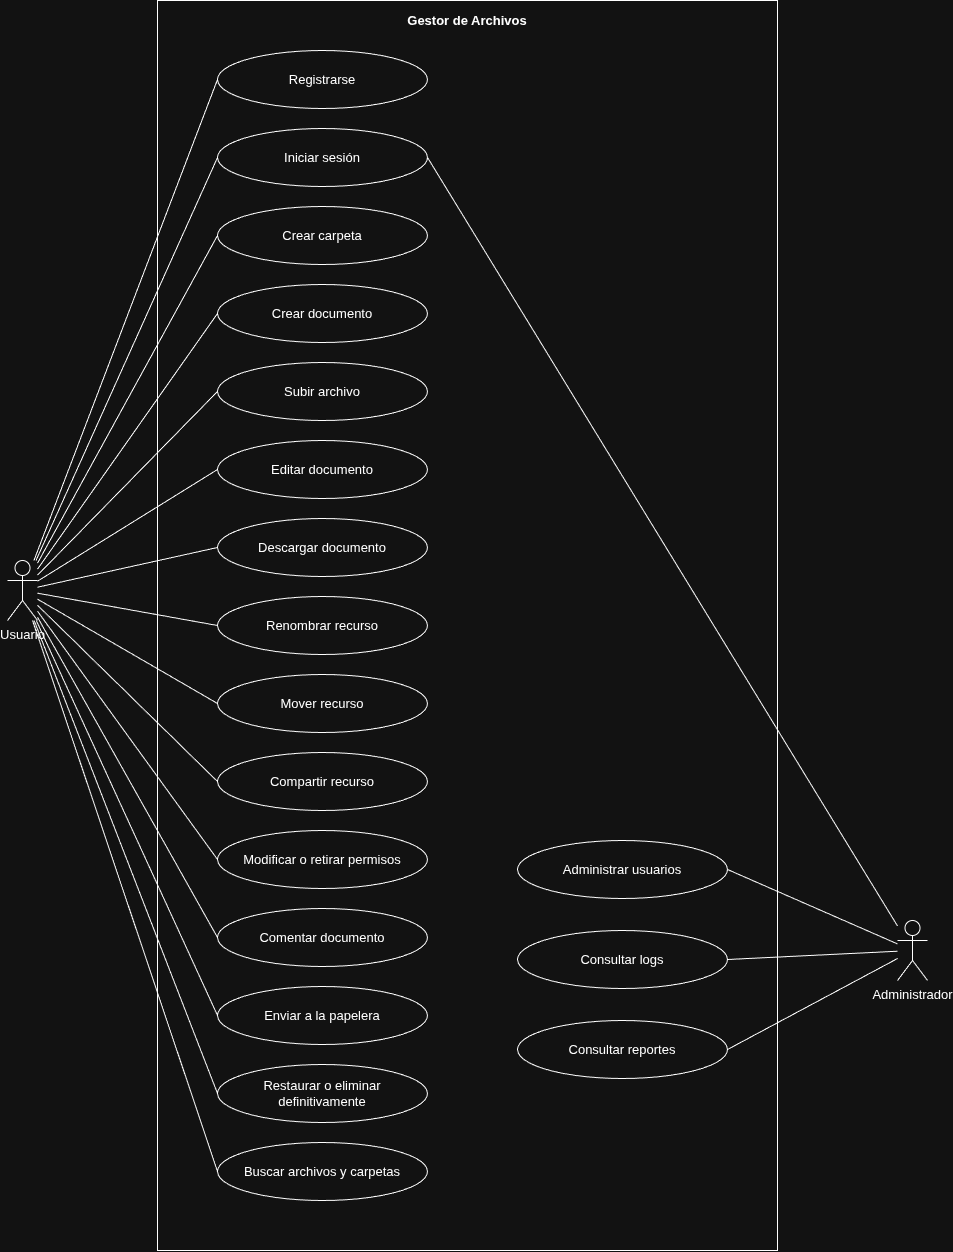

The diagram above was exported from draw.io. Its source (the exported page's mxGraphModel, read from the mxfile embedded in the PNG):
<mxGraphModel dx="2619" dy="1469" grid="1" gridSize="10" guides="1" tooltips="1" connect="1" arrows="1" fold="1" page="1" pageScale="1" pageWidth="827" pageHeight="1169" math="0" shadow="0">
  <root>
    <mxCell id="0" />
    <mxCell id="1" parent="0" />
    <mxCell id="lCod9zWVnk6_SZ6XDUKb-1" parent="1" style="fontFamily=Helvetica;fontSize=13;rounded=0;whiteSpace=wrap;html=1;fillColor=none;verticalAlign=top;fontStyle=1;spacingTop=6;" value="Gestor de Archivos" vertex="1">
      <mxGeometry height="1250" width="620" x="170" y="20" as="geometry" />
    </mxCell>
    <mxCell id="lCod9zWVnk6_SZ6XDUKb-2" parent="1" style="fontFamily=Helvetica;fontSize=13;shape=umlActor;verticalLabelPosition=bottom;verticalAlign=top;html=1;outlineConnect=0;" value="Usuario" vertex="1">
      <mxGeometry height="60" width="30" x="20" y="580" as="geometry" />
    </mxCell>
    <mxCell id="lCod9zWVnk6_SZ6XDUKb-3" parent="1" style="fontFamily=Helvetica;fontSize=13;shape=umlActor;verticalLabelPosition=bottom;verticalAlign=top;html=1;outlineConnect=0;" value="Administrador" vertex="1">
      <mxGeometry height="60" width="30" x="910" y="940" as="geometry" />
    </mxCell>
    <mxCell id="lCod9zWVnk6_SZ6XDUKb-4" parent="1" style="fontFamily=Helvetica;fontSize=13;ellipse;whiteSpace=wrap;html=1;" value="Registrarse" vertex="1">
      <mxGeometry height="58" width="210" x="230" y="70" as="geometry" />
    </mxCell>
    <mxCell id="lCod9zWVnk6_SZ6XDUKb-5" edge="1" parent="1" source="lCod9zWVnk6_SZ6XDUKb-2" style="fontFamily=Helvetica;fontSize=13;endArrow=none;html=1;rounded=0;entryX=0;entryY=0.5;entryDx=0;entryDy=0;" target="lCod9zWVnk6_SZ6XDUKb-4" value="">
      <mxGeometry relative="1" as="geometry" />
    </mxCell>
    <mxCell id="lCod9zWVnk6_SZ6XDUKb-6" parent="1" style="fontFamily=Helvetica;fontSize=13;ellipse;whiteSpace=wrap;html=1;" value="Iniciar sesión" vertex="1">
      <mxGeometry height="58" width="210" x="230" y="148" as="geometry" />
    </mxCell>
    <mxCell id="lCod9zWVnk6_SZ6XDUKb-7" edge="1" parent="1" source="lCod9zWVnk6_SZ6XDUKb-2" style="fontFamily=Helvetica;fontSize=13;endArrow=none;html=1;rounded=0;entryX=0;entryY=0.5;entryDx=0;entryDy=0;" target="lCod9zWVnk6_SZ6XDUKb-6" value="">
      <mxGeometry relative="1" as="geometry" />
    </mxCell>
    <mxCell id="lCod9zWVnk6_SZ6XDUKb-8" parent="1" style="fontFamily=Helvetica;fontSize=13;ellipse;whiteSpace=wrap;html=1;" value="Crear carpeta" vertex="1">
      <mxGeometry height="58" width="210" x="230" y="226" as="geometry" />
    </mxCell>
    <mxCell id="lCod9zWVnk6_SZ6XDUKb-9" edge="1" parent="1" source="lCod9zWVnk6_SZ6XDUKb-2" style="fontFamily=Helvetica;fontSize=13;endArrow=none;html=1;rounded=0;entryX=0;entryY=0.5;entryDx=0;entryDy=0;" target="lCod9zWVnk6_SZ6XDUKb-8" value="">
      <mxGeometry relative="1" as="geometry" />
    </mxCell>
    <mxCell id="lCod9zWVnk6_SZ6XDUKb-10" parent="1" style="fontFamily=Helvetica;fontSize=13;ellipse;whiteSpace=wrap;html=1;" value="Crear documento" vertex="1">
      <mxGeometry height="58" width="210" x="230" y="304" as="geometry" />
    </mxCell>
    <mxCell id="lCod9zWVnk6_SZ6XDUKb-11" edge="1" parent="1" source="lCod9zWVnk6_SZ6XDUKb-2" style="fontFamily=Helvetica;fontSize=13;endArrow=none;html=1;rounded=0;entryX=0;entryY=0.5;entryDx=0;entryDy=0;" target="lCod9zWVnk6_SZ6XDUKb-10" value="">
      <mxGeometry relative="1" as="geometry" />
    </mxCell>
    <mxCell id="lCod9zWVnk6_SZ6XDUKb-12" parent="1" style="fontFamily=Helvetica;fontSize=13;ellipse;whiteSpace=wrap;html=1;" value="Subir archivo" vertex="1">
      <mxGeometry height="58" width="210" x="230" y="382" as="geometry" />
    </mxCell>
    <mxCell id="lCod9zWVnk6_SZ6XDUKb-13" edge="1" parent="1" source="lCod9zWVnk6_SZ6XDUKb-2" style="fontFamily=Helvetica;fontSize=13;endArrow=none;html=1;rounded=0;entryX=0;entryY=0.5;entryDx=0;entryDy=0;" target="lCod9zWVnk6_SZ6XDUKb-12" value="">
      <mxGeometry relative="1" as="geometry" />
    </mxCell>
    <mxCell id="lCod9zWVnk6_SZ6XDUKb-14" parent="1" style="fontFamily=Helvetica;fontSize=13;ellipse;whiteSpace=wrap;html=1;" value="Editar documento" vertex="1">
      <mxGeometry height="58" width="210" x="230" y="460" as="geometry" />
    </mxCell>
    <mxCell id="lCod9zWVnk6_SZ6XDUKb-15" edge="1" parent="1" source="lCod9zWVnk6_SZ6XDUKb-2" style="fontFamily=Helvetica;fontSize=13;endArrow=none;html=1;rounded=0;entryX=0;entryY=0.5;entryDx=0;entryDy=0;" target="lCod9zWVnk6_SZ6XDUKb-14" value="">
      <mxGeometry relative="1" as="geometry" />
    </mxCell>
    <mxCell id="lCod9zWVnk6_SZ6XDUKb-16" parent="1" style="fontFamily=Helvetica;fontSize=13;ellipse;whiteSpace=wrap;html=1;" value="Descargar documento" vertex="1">
      <mxGeometry height="58" width="210" x="230" y="538" as="geometry" />
    </mxCell>
    <mxCell id="lCod9zWVnk6_SZ6XDUKb-17" edge="1" parent="1" source="lCod9zWVnk6_SZ6XDUKb-2" style="fontFamily=Helvetica;fontSize=13;endArrow=none;html=1;rounded=0;entryX=0;entryY=0.5;entryDx=0;entryDy=0;" target="lCod9zWVnk6_SZ6XDUKb-16" value="">
      <mxGeometry relative="1" as="geometry" />
    </mxCell>
    <mxCell id="lCod9zWVnk6_SZ6XDUKb-18" parent="1" style="fontFamily=Helvetica;fontSize=13;ellipse;whiteSpace=wrap;html=1;" value="Renombrar recurso" vertex="1">
      <mxGeometry height="58" width="210" x="230" y="616" as="geometry" />
    </mxCell>
    <mxCell id="lCod9zWVnk6_SZ6XDUKb-19" edge="1" parent="1" source="lCod9zWVnk6_SZ6XDUKb-2" style="fontFamily=Helvetica;fontSize=13;endArrow=none;html=1;rounded=0;entryX=0;entryY=0.5;entryDx=0;entryDy=0;" target="lCod9zWVnk6_SZ6XDUKb-18" value="">
      <mxGeometry relative="1" as="geometry" />
    </mxCell>
    <mxCell id="lCod9zWVnk6_SZ6XDUKb-20" parent="1" style="fontFamily=Helvetica;fontSize=13;ellipse;whiteSpace=wrap;html=1;" value="Mover recurso" vertex="1">
      <mxGeometry height="58" width="210" x="230" y="694" as="geometry" />
    </mxCell>
    <mxCell id="lCod9zWVnk6_SZ6XDUKb-21" edge="1" parent="1" source="lCod9zWVnk6_SZ6XDUKb-2" style="fontFamily=Helvetica;fontSize=13;endArrow=none;html=1;rounded=0;entryX=0;entryY=0.5;entryDx=0;entryDy=0;" target="lCod9zWVnk6_SZ6XDUKb-20" value="">
      <mxGeometry relative="1" as="geometry" />
    </mxCell>
    <mxCell id="lCod9zWVnk6_SZ6XDUKb-22" parent="1" style="fontFamily=Helvetica;fontSize=13;ellipse;whiteSpace=wrap;html=1;" value="Compartir recurso" vertex="1">
      <mxGeometry height="58" width="210" x="230" y="772" as="geometry" />
    </mxCell>
    <mxCell id="lCod9zWVnk6_SZ6XDUKb-23" edge="1" parent="1" source="lCod9zWVnk6_SZ6XDUKb-2" style="fontFamily=Helvetica;fontSize=13;endArrow=none;html=1;rounded=0;entryX=0;entryY=0.5;entryDx=0;entryDy=0;" target="lCod9zWVnk6_SZ6XDUKb-22" value="">
      <mxGeometry relative="1" as="geometry" />
    </mxCell>
    <mxCell id="lCod9zWVnk6_SZ6XDUKb-24" parent="1" style="fontFamily=Helvetica;fontSize=13;ellipse;whiteSpace=wrap;html=1;" value="Modificar o retirar permisos" vertex="1">
      <mxGeometry height="58" width="210" x="230" y="850" as="geometry" />
    </mxCell>
    <mxCell id="lCod9zWVnk6_SZ6XDUKb-25" edge="1" parent="1" source="lCod9zWVnk6_SZ6XDUKb-2" style="fontFamily=Helvetica;fontSize=13;endArrow=none;html=1;rounded=0;entryX=0;entryY=0.5;entryDx=0;entryDy=0;" target="lCod9zWVnk6_SZ6XDUKb-24" value="">
      <mxGeometry relative="1" as="geometry" />
    </mxCell>
    <mxCell id="lCod9zWVnk6_SZ6XDUKb-26" parent="1" style="fontFamily=Helvetica;fontSize=13;ellipse;whiteSpace=wrap;html=1;" value="Comentar documento" vertex="1">
      <mxGeometry height="58" width="210" x="230" y="928" as="geometry" />
    </mxCell>
    <mxCell id="lCod9zWVnk6_SZ6XDUKb-27" edge="1" parent="1" source="lCod9zWVnk6_SZ6XDUKb-2" style="fontFamily=Helvetica;fontSize=13;endArrow=none;html=1;rounded=0;entryX=0;entryY=0.5;entryDx=0;entryDy=0;" target="lCod9zWVnk6_SZ6XDUKb-26" value="">
      <mxGeometry relative="1" as="geometry" />
    </mxCell>
    <mxCell id="lCod9zWVnk6_SZ6XDUKb-28" parent="1" style="fontFamily=Helvetica;fontSize=13;ellipse;whiteSpace=wrap;html=1;" value="Enviar a la papelera" vertex="1">
      <mxGeometry height="58" width="210" x="230" y="1006" as="geometry" />
    </mxCell>
    <mxCell id="lCod9zWVnk6_SZ6XDUKb-29" edge="1" parent="1" source="lCod9zWVnk6_SZ6XDUKb-2" style="fontFamily=Helvetica;fontSize=13;endArrow=none;html=1;rounded=0;entryX=0;entryY=0.5;entryDx=0;entryDy=0;" target="lCod9zWVnk6_SZ6XDUKb-28" value="">
      <mxGeometry relative="1" as="geometry" />
    </mxCell>
    <mxCell id="lCod9zWVnk6_SZ6XDUKb-30" parent="1" style="fontFamily=Helvetica;fontSize=13;ellipse;whiteSpace=wrap;html=1;" value="Restaurar o eliminar definitivamente" vertex="1">
      <mxGeometry height="58" width="210" x="230" y="1084" as="geometry" />
    </mxCell>
    <mxCell id="lCod9zWVnk6_SZ6XDUKb-31" edge="1" parent="1" source="lCod9zWVnk6_SZ6XDUKb-2" style="fontFamily=Helvetica;fontSize=13;endArrow=none;html=1;rounded=0;entryX=0;entryY=0.5;entryDx=0;entryDy=0;" target="lCod9zWVnk6_SZ6XDUKb-30" value="">
      <mxGeometry relative="1" as="geometry" />
    </mxCell>
    <mxCell id="lCod9zWVnk6_SZ6XDUKb-32" parent="1" style="fontFamily=Helvetica;fontSize=13;ellipse;whiteSpace=wrap;html=1;" value="Buscar archivos y carpetas" vertex="1">
      <mxGeometry height="58" width="210" x="230" y="1162" as="geometry" />
    </mxCell>
    <mxCell id="lCod9zWVnk6_SZ6XDUKb-33" edge="1" parent="1" source="lCod9zWVnk6_SZ6XDUKb-2" style="fontFamily=Helvetica;fontSize=13;endArrow=none;html=1;rounded=0;entryX=0;entryY=0.5;entryDx=0;entryDy=0;" target="lCod9zWVnk6_SZ6XDUKb-32" value="">
      <mxGeometry relative="1" as="geometry" />
    </mxCell>
    <mxCell id="lCod9zWVnk6_SZ6XDUKb-34" edge="1" parent="1" source="lCod9zWVnk6_SZ6XDUKb-3" style="fontFamily=Helvetica;fontSize=13;endArrow=none;html=1;rounded=0;entryX=1;entryY=0.5;entryDx=0;entryDy=0;" target="lCod9zWVnk6_SZ6XDUKb-6" value="">
      <mxGeometry relative="1" as="geometry" />
    </mxCell>
    <mxCell id="lCod9zWVnk6_SZ6XDUKb-35" parent="1" style="fontFamily=Helvetica;fontSize=13;ellipse;whiteSpace=wrap;html=1;" value="Administrar usuarios" vertex="1">
      <mxGeometry height="58" width="210" x="530" y="860" as="geometry" />
    </mxCell>
    <mxCell id="lCod9zWVnk6_SZ6XDUKb-36" edge="1" parent="1" source="lCod9zWVnk6_SZ6XDUKb-3" style="fontFamily=Helvetica;fontSize=13;endArrow=none;html=1;rounded=0;entryX=1;entryY=0.5;entryDx=0;entryDy=0;" target="lCod9zWVnk6_SZ6XDUKb-35" value="">
      <mxGeometry relative="1" as="geometry" />
    </mxCell>
    <mxCell id="lCod9zWVnk6_SZ6XDUKb-37" parent="1" style="fontFamily=Helvetica;fontSize=13;ellipse;whiteSpace=wrap;html=1;" value="Consultar logs" vertex="1">
      <mxGeometry height="58" width="210" x="530" y="950" as="geometry" />
    </mxCell>
    <mxCell id="lCod9zWVnk6_SZ6XDUKb-38" edge="1" parent="1" source="lCod9zWVnk6_SZ6XDUKb-3" style="fontFamily=Helvetica;fontSize=13;endArrow=none;html=1;rounded=0;entryX=1;entryY=0.5;entryDx=0;entryDy=0;" target="lCod9zWVnk6_SZ6XDUKb-37" value="">
      <mxGeometry relative="1" as="geometry" />
    </mxCell>
    <mxCell id="lCod9zWVnk6_SZ6XDUKb-39" parent="1" style="fontFamily=Helvetica;fontSize=13;ellipse;whiteSpace=wrap;html=1;" value="Consultar reportes" vertex="1">
      <mxGeometry height="58" width="210" x="530" y="1040" as="geometry" />
    </mxCell>
    <mxCell id="lCod9zWVnk6_SZ6XDUKb-40" edge="1" parent="1" source="lCod9zWVnk6_SZ6XDUKb-3" style="fontFamily=Helvetica;fontSize=13;endArrow=none;html=1;rounded=0;entryX=1;entryY=0.5;entryDx=0;entryDy=0;" target="lCod9zWVnk6_SZ6XDUKb-39" value="">
      <mxGeometry relative="1" as="geometry" />
    </mxCell>
  </root>
</mxGraphModel>